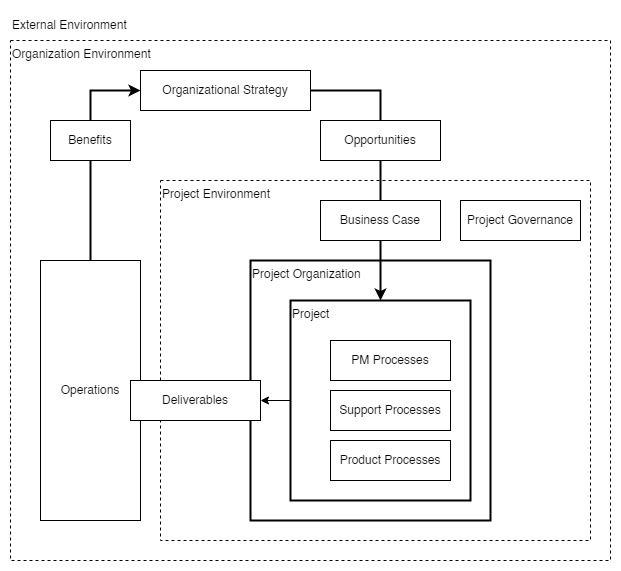

The diagram above was exported from draw.io. Its source (the exported page's mxGraphModel, read from the mxfile embedded in the PNG):
<mxGraphModel dx="595" dy="786" grid="1" gridSize="10" guides="1" tooltips="1" connect="1" arrows="1" fold="1" page="1" pageScale="1" pageWidth="827" pageHeight="1169" math="0" shadow="0">
  <root>
    <mxCell id="0" />
    <mxCell id="1" parent="0" />
    <mxCell id="_Cz1xnCZrCo9W7vdRbyF-1" value="" style="whiteSpace=wrap;html=1;verticalAlign=top;align=left;dashed=1;strokeColor=none;" parent="1" vertex="1">
      <mxGeometry x="870" y="30" width="620" height="570" as="geometry" />
    </mxCell>
    <mxCell id="GTCAQwFeK-3oEQe4TXUH-24" value="Organization Environment" style="whiteSpace=wrap;html=1;verticalAlign=top;align=left;dashed=1;" parent="1" vertex="1">
      <mxGeometry x="880" y="70" width="600" height="520" as="geometry" />
    </mxCell>
    <mxCell id="GTCAQwFeK-3oEQe4TXUH-21" value="Project Environment" style="whiteSpace=wrap;html=1;verticalAlign=top;align=left;dashed=1;" parent="1" vertex="1">
      <mxGeometry x="1030" y="210" width="430" height="360" as="geometry" />
    </mxCell>
    <mxCell id="WgbX4FKlPc8r-MKVr4ft-3" value="Project Organization" style="whiteSpace=wrap;html=1;verticalAlign=top;align=left;strokeWidth=2;" parent="1" vertex="1">
      <mxGeometry x="1120" y="290" width="240" height="260" as="geometry" />
    </mxCell>
    <mxCell id="WgbX4FKlPc8r-MKVr4ft-12" style="edgeStyle=orthogonalEdgeStyle;rounded=0;orthogonalLoop=1;jettySize=auto;html=1;exitX=0;exitY=0.5;exitDx=0;exitDy=0;entryX=1;entryY=0.5;entryDx=0;entryDy=0;fontColor=#FFFFFF;" parent="1" source="GTCAQwFeK-3oEQe4TXUH-20" target="GTCAQwFeK-3oEQe4TXUH-13" edge="1">
      <mxGeometry relative="1" as="geometry" />
    </mxCell>
    <mxCell id="GTCAQwFeK-3oEQe4TXUH-20" value="Project" style="whiteSpace=wrap;html=1;verticalAlign=top;align=left;strokeWidth=2;" parent="1" vertex="1">
      <mxGeometry x="1160" y="330" width="180" height="200" as="geometry" />
    </mxCell>
    <mxCell id="GTCAQwFeK-3oEQe4TXUH-15" style="edgeStyle=orthogonalEdgeStyle;rounded=0;orthogonalLoop=1;jettySize=auto;html=1;exitX=0.5;exitY=0;exitDx=0;exitDy=0;entryX=0.5;entryY=1;entryDx=0;entryDy=0;endArrow=none;endFill=0;strokeWidth=2;" parent="1" source="GTCAQwFeK-3oEQe4TXUH-4" target="GTCAQwFeK-3oEQe4TXUH-5" edge="1">
      <mxGeometry relative="1" as="geometry" />
    </mxCell>
    <mxCell id="GTCAQwFeK-3oEQe4TXUH-4" value="Operations" style="whiteSpace=wrap;html=1;" parent="1" vertex="1">
      <mxGeometry x="910" y="290" width="100" height="260" as="geometry" />
    </mxCell>
    <mxCell id="GTCAQwFeK-3oEQe4TXUH-16" style="edgeStyle=orthogonalEdgeStyle;rounded=0;orthogonalLoop=1;jettySize=auto;html=1;exitX=0.5;exitY=0;exitDx=0;exitDy=0;entryX=0;entryY=0.5;entryDx=0;entryDy=0;strokeWidth=2;" parent="1" source="GTCAQwFeK-3oEQe4TXUH-5" target="GTCAQwFeK-3oEQe4TXUH-6" edge="1">
      <mxGeometry relative="1" as="geometry" />
    </mxCell>
    <mxCell id="GTCAQwFeK-3oEQe4TXUH-5" value="Benefits&lt;span style=&quot;color: rgba(0, 0, 0, 0); font-family: monospace; font-size: 0px; text-align: start;&quot;&gt;%3CmxGraphModel%3E%3Croot%3E%3CmxCell%20id%3D%220%22%2F%3E%3CmxCell%20id%3D%221%22%20parent%3D%220%22%2F%3E%3CmxCell%20id%3D%222%22%20value%3D%22Operations%22%20style%3D%22whiteSpace%3Dwrap%3Bhtml%3D1%3B%22%20vertex%3D%221%22%20parent%3D%221%22%3E%3CmxGeometry%20x%3D%22100%22%20y%3D%22290%22%20width%3D%22100%22%20height%3D%22260%22%20as%3D%22geometry%22%2F%3E%3C%2FmxCell%3E%3C%2Froot%3E%3C%2FmxGraphModel%3E&lt;/span&gt;" style="whiteSpace=wrap;html=1;" parent="1" vertex="1">
      <mxGeometry x="920" y="150" width="80" height="40" as="geometry" />
    </mxCell>
    <mxCell id="GTCAQwFeK-3oEQe4TXUH-17" style="edgeStyle=orthogonalEdgeStyle;rounded=0;orthogonalLoop=1;jettySize=auto;html=1;exitX=1;exitY=0.5;exitDx=0;exitDy=0;entryX=0.5;entryY=0;entryDx=0;entryDy=0;endArrow=none;endFill=0;strokeWidth=2;" parent="1" source="GTCAQwFeK-3oEQe4TXUH-6" target="GTCAQwFeK-3oEQe4TXUH-7" edge="1">
      <mxGeometry relative="1" as="geometry" />
    </mxCell>
    <mxCell id="GTCAQwFeK-3oEQe4TXUH-6" value="Organizational Strategy" style="whiteSpace=wrap;html=1;" parent="1" vertex="1">
      <mxGeometry x="1010" y="100" width="170" height="40" as="geometry" />
    </mxCell>
    <mxCell id="GTCAQwFeK-3oEQe4TXUH-18" style="edgeStyle=orthogonalEdgeStyle;rounded=0;orthogonalLoop=1;jettySize=auto;html=1;exitX=0.5;exitY=1;exitDx=0;exitDy=0;entryX=0.5;entryY=0;entryDx=0;entryDy=0;endArrow=none;endFill=0;strokeWidth=2;" parent="1" source="GTCAQwFeK-3oEQe4TXUH-7" target="GTCAQwFeK-3oEQe4TXUH-8" edge="1">
      <mxGeometry relative="1" as="geometry" />
    </mxCell>
    <mxCell id="GTCAQwFeK-3oEQe4TXUH-7" value="Opportunities" style="whiteSpace=wrap;html=1;" parent="1" vertex="1">
      <mxGeometry x="1190" y="150" width="120" height="40" as="geometry" />
    </mxCell>
    <mxCell id="WgbX4FKlPc8r-MKVr4ft-11" style="edgeStyle=orthogonalEdgeStyle;rounded=0;orthogonalLoop=1;jettySize=auto;html=1;exitX=0.5;exitY=1;exitDx=0;exitDy=0;entryX=0.5;entryY=0;entryDx=0;entryDy=0;fontColor=#FFFFFF;strokeWidth=2;" parent="1" source="GTCAQwFeK-3oEQe4TXUH-8" target="GTCAQwFeK-3oEQe4TXUH-20" edge="1">
      <mxGeometry relative="1" as="geometry" />
    </mxCell>
    <mxCell id="GTCAQwFeK-3oEQe4TXUH-8" value="Business Case" style="whiteSpace=wrap;html=1;" parent="1" vertex="1">
      <mxGeometry x="1190" y="230" width="120" height="40" as="geometry" />
    </mxCell>
    <mxCell id="GTCAQwFeK-3oEQe4TXUH-9" value="Project Governance" style="whiteSpace=wrap;html=1;" parent="1" vertex="1">
      <mxGeometry x="1330" y="230" width="120" height="40" as="geometry" />
    </mxCell>
    <mxCell id="GTCAQwFeK-3oEQe4TXUH-10" value="PM Processes" style="whiteSpace=wrap;html=1;" parent="1" vertex="1">
      <mxGeometry x="1200" y="370" width="120" height="40" as="geometry" />
    </mxCell>
    <mxCell id="GTCAQwFeK-3oEQe4TXUH-11" value="Support Processes" style="whiteSpace=wrap;html=1;" parent="1" vertex="1">
      <mxGeometry x="1200" y="420" width="120" height="40" as="geometry" />
    </mxCell>
    <mxCell id="GTCAQwFeK-3oEQe4TXUH-12" value="Product Processes" style="whiteSpace=wrap;html=1;" parent="1" vertex="1">
      <mxGeometry x="1200" y="470" width="120" height="40" as="geometry" />
    </mxCell>
    <mxCell id="GTCAQwFeK-3oEQe4TXUH-13" value="Deliverables" style="whiteSpace=wrap;html=1;" parent="1" vertex="1">
      <mxGeometry x="1000" y="410" width="130" height="40" as="geometry" />
    </mxCell>
    <mxCell id="WgbX4FKlPc8r-MKVr4ft-10" value="External Environment" style="text;html=1;align=left;verticalAlign=middle;resizable=0;points=[];autosize=1;strokeColor=none;fillColor=none;fontColor=#000000;" parent="1" vertex="1">
      <mxGeometry x="880" y="40" width="140" height="30" as="geometry" />
    </mxCell>
  </root>
</mxGraphModel>